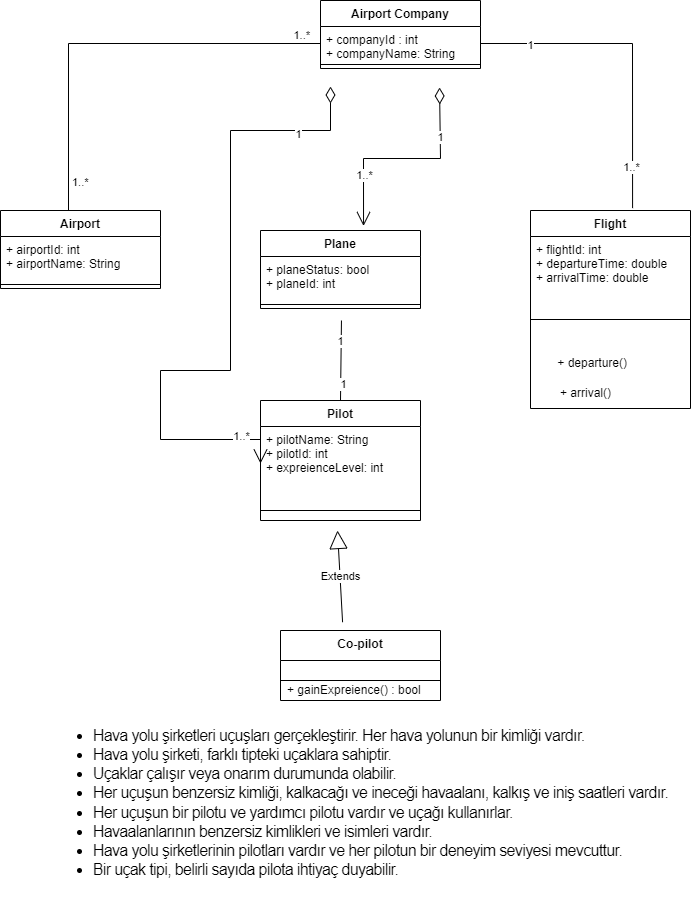

The diagram above was exported from draw.io. Its source (the exported page's mxGraphModel, read from the mxfile embedded in the PNG):
<mxGraphModel dx="1422" dy="786" grid="1" gridSize="10" guides="1" tooltips="1" connect="1" arrows="1" fold="1" page="1" pageScale="1" pageWidth="827" pageHeight="1169" math="0" shadow="0">
  <root>
    <mxCell id="WIyWlLk6GJQsqaUBKTNV-0" />
    <mxCell id="WIyWlLk6GJQsqaUBKTNV-1" parent="WIyWlLk6GJQsqaUBKTNV-0" />
    <mxCell id="uyW1HBe_U5G4no_zvPog-0" value="Airport Company" style="swimlane;fontStyle=1;align=center;verticalAlign=top;childLayout=stackLayout;horizontal=1;startSize=26;horizontalStack=0;resizeParent=1;resizeParentMax=0;resizeLast=0;collapsible=1;marginBottom=0;" vertex="1" parent="WIyWlLk6GJQsqaUBKTNV-1">
      <mxGeometry x="370" y="40" width="160" height="68" as="geometry" />
    </mxCell>
    <mxCell id="uyW1HBe_U5G4no_zvPog-1" value="+ companyId : int&#10;+ companyName: String" style="text;strokeColor=none;fillColor=none;align=left;verticalAlign=top;spacingLeft=4;spacingRight=4;overflow=hidden;rotatable=0;points=[[0,0.5],[1,0.5]];portConstraint=eastwest;" vertex="1" parent="uyW1HBe_U5G4no_zvPog-0">
      <mxGeometry y="26" width="160" height="34" as="geometry" />
    </mxCell>
    <mxCell id="uyW1HBe_U5G4no_zvPog-2" value="" style="line;strokeWidth=1;fillColor=none;align=left;verticalAlign=middle;spacingTop=-1;spacingLeft=3;spacingRight=3;rotatable=0;labelPosition=right;points=[];portConstraint=eastwest;strokeColor=inherit;" vertex="1" parent="uyW1HBe_U5G4no_zvPog-0">
      <mxGeometry y="60" width="160" height="8" as="geometry" />
    </mxCell>
    <mxCell id="uyW1HBe_U5G4no_zvPog-4" value="Airport" style="swimlane;fontStyle=1;align=center;verticalAlign=top;childLayout=stackLayout;horizontal=1;startSize=26;horizontalStack=0;resizeParent=1;resizeParentMax=0;resizeLast=0;collapsible=1;marginBottom=0;" vertex="1" parent="WIyWlLk6GJQsqaUBKTNV-1">
      <mxGeometry x="50" y="250" width="160" height="78" as="geometry" />
    </mxCell>
    <mxCell id="uyW1HBe_U5G4no_zvPog-5" value="+ airportId: int&#10;+ airportName: String" style="text;strokeColor=none;fillColor=none;align=left;verticalAlign=top;spacingLeft=4;spacingRight=4;overflow=hidden;rotatable=0;points=[[0,0.5],[1,0.5]];portConstraint=eastwest;" vertex="1" parent="uyW1HBe_U5G4no_zvPog-4">
      <mxGeometry y="26" width="160" height="44" as="geometry" />
    </mxCell>
    <mxCell id="uyW1HBe_U5G4no_zvPog-6" value="" style="line;strokeWidth=1;fillColor=none;align=left;verticalAlign=middle;spacingTop=-1;spacingLeft=3;spacingRight=3;rotatable=0;labelPosition=right;points=[];portConstraint=eastwest;strokeColor=inherit;" vertex="1" parent="uyW1HBe_U5G4no_zvPog-4">
      <mxGeometry y="70" width="160" height="8" as="geometry" />
    </mxCell>
    <mxCell id="uyW1HBe_U5G4no_zvPog-8" value="Flight" style="swimlane;fontStyle=1;align=center;verticalAlign=top;childLayout=stackLayout;horizontal=1;startSize=26;horizontalStack=0;resizeParent=1;resizeParentMax=0;resizeLast=0;collapsible=1;marginBottom=0;" vertex="1" parent="WIyWlLk6GJQsqaUBKTNV-1">
      <mxGeometry x="580" y="250" width="160" height="198" as="geometry" />
    </mxCell>
    <mxCell id="uyW1HBe_U5G4no_zvPog-9" value="+ flightId: int&#10;+ departureTime: double&#10;+ arrivalTime: double&#10;" style="text;strokeColor=none;fillColor=none;align=left;verticalAlign=top;spacingLeft=4;spacingRight=4;overflow=hidden;rotatable=0;points=[[0,0.5],[1,0.5]];portConstraint=eastwest;" vertex="1" parent="uyW1HBe_U5G4no_zvPog-8">
      <mxGeometry y="26" width="160" height="54" as="geometry" />
    </mxCell>
    <mxCell id="uyW1HBe_U5G4no_zvPog-10" value="" style="line;strokeWidth=1;fillColor=none;align=left;verticalAlign=middle;spacingTop=-1;spacingLeft=3;spacingRight=3;rotatable=0;labelPosition=right;points=[];portConstraint=eastwest;strokeColor=inherit;" vertex="1" parent="uyW1HBe_U5G4no_zvPog-8">
      <mxGeometry y="80" width="160" height="58" as="geometry" />
    </mxCell>
    <mxCell id="uyW1HBe_U5G4no_zvPog-56" value="+ departure()&amp;nbsp; &amp;nbsp; &amp;nbsp; &amp;nbsp; &amp;nbsp; &amp;nbsp;" style="text;html=1;align=center;verticalAlign=middle;resizable=0;points=[];autosize=1;strokeColor=none;fillColor=none;" vertex="1" parent="uyW1HBe_U5G4no_zvPog-8">
      <mxGeometry y="138" width="160" height="30" as="geometry" />
    </mxCell>
    <mxCell id="uyW1HBe_U5G4no_zvPog-58" value="+ arrival()&amp;nbsp; &amp;nbsp; &amp;nbsp; &amp;nbsp; &amp;nbsp; &amp;nbsp; &amp;nbsp; &amp;nbsp;" style="text;html=1;align=center;verticalAlign=middle;resizable=0;points=[];autosize=1;strokeColor=none;fillColor=none;" vertex="1" parent="uyW1HBe_U5G4no_zvPog-8">
      <mxGeometry y="168" width="160" height="30" as="geometry" />
    </mxCell>
    <mxCell id="uyW1HBe_U5G4no_zvPog-12" value="Plane" style="swimlane;fontStyle=1;align=center;verticalAlign=top;childLayout=stackLayout;horizontal=1;startSize=26;horizontalStack=0;resizeParent=1;resizeParentMax=0;resizeLast=0;collapsible=1;marginBottom=0;" vertex="1" parent="WIyWlLk6GJQsqaUBKTNV-1">
      <mxGeometry x="310" y="270" width="160" height="78" as="geometry" />
    </mxCell>
    <mxCell id="uyW1HBe_U5G4no_zvPog-13" value="+ planeStatus: bool&#10;+ planeId: int&#10;" style="text;strokeColor=none;fillColor=none;align=left;verticalAlign=top;spacingLeft=4;spacingRight=4;overflow=hidden;rotatable=0;points=[[0,0.5],[1,0.5]];portConstraint=eastwest;" vertex="1" parent="uyW1HBe_U5G4no_zvPog-12">
      <mxGeometry y="26" width="160" height="44" as="geometry" />
    </mxCell>
    <mxCell id="uyW1HBe_U5G4no_zvPog-14" value="" style="line;strokeWidth=1;fillColor=none;align=left;verticalAlign=middle;spacingTop=-1;spacingLeft=3;spacingRight=3;rotatable=0;labelPosition=right;points=[];portConstraint=eastwest;strokeColor=inherit;" vertex="1" parent="uyW1HBe_U5G4no_zvPog-12">
      <mxGeometry y="70" width="160" height="8" as="geometry" />
    </mxCell>
    <mxCell id="uyW1HBe_U5G4no_zvPog-16" value="" style="endArrow=none;html=1;edgeStyle=orthogonalEdgeStyle;rounded=0;exitX=0.425;exitY=0;exitDx=0;exitDy=0;exitPerimeter=0;entryX=0;entryY=0.5;entryDx=0;entryDy=0;" edge="1" parent="WIyWlLk6GJQsqaUBKTNV-1" source="uyW1HBe_U5G4no_zvPog-4" target="uyW1HBe_U5G4no_zvPog-1">
      <mxGeometry relative="1" as="geometry">
        <mxPoint x="330" y="400" as="sourcePoint" />
        <mxPoint x="490" y="400" as="targetPoint" />
      </mxGeometry>
    </mxCell>
    <mxCell id="uyW1HBe_U5G4no_zvPog-17" value="1..*" style="edgeLabel;resizable=0;html=1;align=left;verticalAlign=bottom;" connectable="0" vertex="1" parent="uyW1HBe_U5G4no_zvPog-16">
      <mxGeometry x="-1" relative="1" as="geometry">
        <mxPoint x="2" y="-20" as="offset" />
      </mxGeometry>
    </mxCell>
    <mxCell id="uyW1HBe_U5G4no_zvPog-18" value="1..*" style="edgeLabel;resizable=0;html=1;align=right;verticalAlign=bottom;" connectable="0" vertex="1" parent="uyW1HBe_U5G4no_zvPog-16">
      <mxGeometry x="1" relative="1" as="geometry">
        <mxPoint x="-10" as="offset" />
      </mxGeometry>
    </mxCell>
    <mxCell id="uyW1HBe_U5G4no_zvPog-19" value="" style="endArrow=none;html=1;rounded=0;entryX=1;entryY=0.5;entryDx=0;entryDy=0;exitX=0.638;exitY=-0.012;exitDx=0;exitDy=0;exitPerimeter=0;" edge="1" parent="WIyWlLk6GJQsqaUBKTNV-1" source="uyW1HBe_U5G4no_zvPog-8" target="uyW1HBe_U5G4no_zvPog-1">
      <mxGeometry width="50" height="50" relative="1" as="geometry">
        <mxPoint x="390" y="430" as="sourcePoint" />
        <mxPoint x="440" y="380" as="targetPoint" />
        <Array as="points">
          <mxPoint x="682" y="83" />
        </Array>
      </mxGeometry>
    </mxCell>
    <mxCell id="uyW1HBe_U5G4no_zvPog-20" value="1" style="edgeLabel;html=1;align=center;verticalAlign=middle;resizable=0;points=[];" vertex="1" connectable="0" parent="uyW1HBe_U5G4no_zvPog-19">
      <mxGeometry x="0.6891" y="1" relative="1" as="geometry">
        <mxPoint as="offset" />
      </mxGeometry>
    </mxCell>
    <mxCell id="uyW1HBe_U5G4no_zvPog-21" value="1..*" style="edgeLabel;html=1;align=center;verticalAlign=middle;resizable=0;points=[];" vertex="1" connectable="0" parent="uyW1HBe_U5G4no_zvPog-19">
      <mxGeometry x="-0.7397" y="2" relative="1" as="geometry">
        <mxPoint as="offset" />
      </mxGeometry>
    </mxCell>
    <mxCell id="uyW1HBe_U5G4no_zvPog-23" value="" style="endArrow=open;html=1;endSize=12;startArrow=diamondThin;startSize=14;startFill=0;edgeStyle=orthogonalEdgeStyle;align=left;verticalAlign=bottom;rounded=0;exitX=0.744;exitY=1.038;exitDx=0;exitDy=0;exitPerimeter=0;entryX=0.644;entryY=-0.058;entryDx=0;entryDy=0;entryPerimeter=0;" edge="1" parent="WIyWlLk6GJQsqaUBKTNV-1" target="uyW1HBe_U5G4no_zvPog-12">
      <mxGeometry x="-0.8785" y="21" relative="1" as="geometry">
        <mxPoint x="489.03999999999996" y="126.98800000000006" as="sourcePoint" />
        <mxPoint x="490" y="400" as="targetPoint" />
        <Array as="points">
          <mxPoint x="490" y="198" />
          <mxPoint x="413" y="198" />
        </Array>
        <mxPoint as="offset" />
      </mxGeometry>
    </mxCell>
    <mxCell id="uyW1HBe_U5G4no_zvPog-24" value="1..*" style="edgeLabel;html=1;align=center;verticalAlign=middle;resizable=0;points=[];" vertex="1" connectable="0" parent="uyW1HBe_U5G4no_zvPog-23">
      <mxGeometry x="0.5327" relative="1" as="geometry">
        <mxPoint as="offset" />
      </mxGeometry>
    </mxCell>
    <mxCell id="uyW1HBe_U5G4no_zvPog-25" value="1" style="edgeLabel;html=1;align=center;verticalAlign=middle;resizable=0;points=[];" vertex="1" connectable="0" parent="uyW1HBe_U5G4no_zvPog-23">
      <mxGeometry x="-0.5348" relative="1" as="geometry">
        <mxPoint as="offset" />
      </mxGeometry>
    </mxCell>
    <mxCell id="uyW1HBe_U5G4no_zvPog-26" value="Pilot" style="swimlane;fontStyle=1;align=center;verticalAlign=top;childLayout=stackLayout;horizontal=1;startSize=26;horizontalStack=0;resizeParent=1;resizeParentMax=0;resizeLast=0;collapsible=1;marginBottom=0;" vertex="1" parent="WIyWlLk6GJQsqaUBKTNV-1">
      <mxGeometry x="310" y="440" width="160" height="120" as="geometry" />
    </mxCell>
    <mxCell id="uyW1HBe_U5G4no_zvPog-27" value="+ pilotName: String&#10;+ pilotId: int&#10;+ expreienceLevel: int" style="text;strokeColor=none;fillColor=none;align=left;verticalAlign=top;spacingLeft=4;spacingRight=4;overflow=hidden;rotatable=0;points=[[0,0.5],[1,0.5]];portConstraint=eastwest;" vertex="1" parent="uyW1HBe_U5G4no_zvPog-26">
      <mxGeometry y="26" width="160" height="74" as="geometry" />
    </mxCell>
    <mxCell id="uyW1HBe_U5G4no_zvPog-28" value="" style="line;strokeWidth=1;fillColor=none;align=left;verticalAlign=middle;spacingTop=-1;spacingLeft=3;spacingRight=3;rotatable=0;labelPosition=right;points=[];portConstraint=eastwest;strokeColor=inherit;" vertex="1" parent="uyW1HBe_U5G4no_zvPog-26">
      <mxGeometry y="100" width="160" height="20" as="geometry" />
    </mxCell>
    <mxCell id="uyW1HBe_U5G4no_zvPog-30" value="Co-pilot" style="swimlane;fontStyle=1;align=center;verticalAlign=top;childLayout=stackLayout;horizontal=1;startSize=30;horizontalStack=0;resizeParent=1;resizeParentMax=0;resizeLast=0;collapsible=1;marginBottom=0;" vertex="1" parent="WIyWlLk6GJQsqaUBKTNV-1">
      <mxGeometry x="330" y="670" width="160" height="70" as="geometry" />
    </mxCell>
    <mxCell id="uyW1HBe_U5G4no_zvPog-32" value="" style="line;strokeWidth=1;fillColor=none;align=left;verticalAlign=middle;spacingTop=-1;spacingLeft=3;spacingRight=3;rotatable=0;labelPosition=right;points=[];portConstraint=eastwest;strokeColor=inherit;" vertex="1" parent="uyW1HBe_U5G4no_zvPog-30">
      <mxGeometry y="30" width="160" height="40" as="geometry" />
    </mxCell>
    <mxCell id="uyW1HBe_U5G4no_zvPog-34" value="" style="endArrow=none;html=1;rounded=0;entryX=0.506;entryY=1.154;entryDx=0;entryDy=0;entryPerimeter=0;exitX=0.5;exitY=0;exitDx=0;exitDy=0;" edge="1" parent="WIyWlLk6GJQsqaUBKTNV-1" source="uyW1HBe_U5G4no_zvPog-26">
      <mxGeometry width="50" height="50" relative="1" as="geometry">
        <mxPoint x="390" y="430" as="sourcePoint" />
        <mxPoint x="390.96000000000004" y="360.0039999999999" as="targetPoint" />
      </mxGeometry>
    </mxCell>
    <mxCell id="uyW1HBe_U5G4no_zvPog-35" value="1" style="edgeLabel;html=1;align=center;verticalAlign=middle;resizable=0;points=[];" vertex="1" connectable="0" parent="uyW1HBe_U5G4no_zvPog-34">
      <mxGeometry x="-0.5744" y="-2" relative="1" as="geometry">
        <mxPoint as="offset" />
      </mxGeometry>
    </mxCell>
    <mxCell id="uyW1HBe_U5G4no_zvPog-36" value="1" style="edgeLabel;html=1;align=center;verticalAlign=middle;resizable=0;points=[];" vertex="1" connectable="0" parent="uyW1HBe_U5G4no_zvPog-34">
      <mxGeometry x="0.4749" y="1" relative="1" as="geometry">
        <mxPoint as="offset" />
      </mxGeometry>
    </mxCell>
    <mxCell id="uyW1HBe_U5G4no_zvPog-40" value="" style="endArrow=open;html=1;endSize=12;startArrow=diamondThin;startSize=14;startFill=0;edgeStyle=orthogonalEdgeStyle;rounded=0;entryX=0;entryY=0.5;entryDx=0;entryDy=0;" edge="1" parent="WIyWlLk6GJQsqaUBKTNV-1" target="uyW1HBe_U5G4no_zvPog-27">
      <mxGeometry y="10" relative="1" as="geometry">
        <mxPoint x="380" y="126" as="sourcePoint" />
        <mxPoint x="560" y="550" as="targetPoint" />
        <Array as="points">
          <mxPoint x="380" y="170" />
          <mxPoint x="280" y="170" />
          <mxPoint x="280" y="410" />
          <mxPoint x="210" y="410" />
          <mxPoint x="210" y="479" />
        </Array>
        <mxPoint as="offset" />
      </mxGeometry>
    </mxCell>
    <mxCell id="uyW1HBe_U5G4no_zvPog-45" value="1" style="edgeLabel;html=1;align=center;verticalAlign=middle;resizable=0;points=[];" vertex="1" connectable="0" parent="uyW1HBe_U5G4no_zvPog-40">
      <mxGeometry x="-0.7624" y="3" relative="1" as="geometry">
        <mxPoint as="offset" />
      </mxGeometry>
    </mxCell>
    <mxCell id="uyW1HBe_U5G4no_zvPog-46" value="1..*" style="edgeLabel;html=1;align=center;verticalAlign=middle;resizable=0;points=[];" vertex="1" connectable="0" parent="uyW1HBe_U5G4no_zvPog-40">
      <mxGeometry x="0.9101" y="4" relative="1" as="geometry">
        <mxPoint x="-15" as="offset" />
      </mxGeometry>
    </mxCell>
    <mxCell id="uyW1HBe_U5G4no_zvPog-52" value="Extends" style="endArrow=block;endSize=16;endFill=0;html=1;rounded=0;exitX=0.388;exitY=-0.118;exitDx=0;exitDy=0;exitPerimeter=0;" edge="1" parent="WIyWlLk6GJQsqaUBKTNV-1" source="uyW1HBe_U5G4no_zvPog-30">
      <mxGeometry width="160" relative="1" as="geometry">
        <mxPoint x="330" y="400" as="sourcePoint" />
        <mxPoint x="387" y="570" as="targetPoint" />
      </mxGeometry>
    </mxCell>
    <mxCell id="uyW1HBe_U5G4no_zvPog-55" value="+ gainExpreience() : bool&amp;nbsp; &amp;nbsp; &amp;nbsp; &amp;nbsp; &amp;nbsp;&amp;nbsp;" style="text;html=1;align=center;verticalAlign=middle;resizable=0;points=[];autosize=1;strokeColor=none;fillColor=none;" vertex="1" parent="WIyWlLk6GJQsqaUBKTNV-1">
      <mxGeometry x="325" y="715" width="190" height="30" as="geometry" />
    </mxCell>
    <mxCell id="uyW1HBe_U5G4no_zvPog-62" value="&lt;ul style=&quot;box-sizing: border-box; margin-top: 0px; margin-bottom: 1rem; font-family: Nunito, sans-serif; font-size: 16px; letter-spacing: -0.64px; text-align: left; background-color: rgb(255, 255, 255);&quot;&gt;&lt;li style=&quot;box-sizing: border-box;&quot;&gt;Hava yolu şirketleri uçuşları gerçekleştirir. Her hava yolunun bir kimliği vardır.&lt;/li&gt;&lt;li style=&quot;box-sizing: border-box;&quot;&gt;Hava yolu şirketi, farklı tipteki uçaklara sahiptir.&lt;/li&gt;&lt;li style=&quot;box-sizing: border-box;&quot;&gt;Uçaklar çalışır veya onarım durumunda olabilir.&lt;/li&gt;&lt;li style=&quot;box-sizing: border-box;&quot;&gt;Her uçuşun benzersiz kimliği, kalkacağı ve ineceği havaalanı, kalkış ve iniş saatleri vardır.&lt;/li&gt;&lt;li style=&quot;box-sizing: border-box;&quot;&gt;Her uçuşun bir pilotu ve yardımcı pilotu vardır ve uçağı kullanırlar.&lt;/li&gt;&lt;li style=&quot;box-sizing: border-box;&quot;&gt;Havaalanlarının benzersiz kimlikleri ve isimleri vardır.&lt;/li&gt;&lt;li style=&quot;box-sizing: border-box;&quot;&gt;Hava yolu şirketlerinin pilotları vardır ve her pilotun bir deneyim seviyesi mevcuttur.&lt;/li&gt;&lt;li style=&quot;box-sizing: border-box;&quot;&gt;Bir uçak tipi, belirli sayıda pilota ihtiyaç duyabilir.&lt;/li&gt;&lt;/ul&gt;" style="text;html=1;align=center;verticalAlign=middle;resizable=0;points=[];autosize=1;strokeColor=none;fillColor=none;" vertex="1" parent="WIyWlLk6GJQsqaUBKTNV-1">
      <mxGeometry x="90" y="760" width="640" height="180" as="geometry" />
    </mxCell>
  </root>
</mxGraphModel>